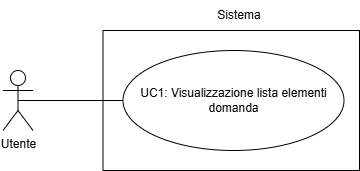

The diagram above was exported from draw.io. Its source (the exported page's mxGraphModel, read from the mxfile embedded in the PNG):
<mxGraphModel dx="1221" dy="1731" grid="1" gridSize="10" guides="1" tooltips="1" connect="1" arrows="1" fold="1" page="1" pageScale="1" pageWidth="827" pageHeight="1169" math="0" shadow="0">
  <root>
    <mxCell id="0" />
    <mxCell id="1" parent="0" />
    <mxCell id="2" value="" style="html=1;whiteSpace=wrap;" vertex="1" parent="1">
      <mxGeometry x="135.5" y="-1050" width="256.5" height="140" as="geometry" />
    </mxCell>
    <mxCell id="3" value="UC1: Visualizzazione lista elementi domanda" style="ellipse;whiteSpace=wrap;html=1;" vertex="1" parent="1">
      <mxGeometry x="155.5" y="-1030" width="221" height="100" as="geometry" />
    </mxCell>
    <mxCell id="4" style="edgeStyle=orthogonalEdgeStyle;rounded=0;orthogonalLoop=1;jettySize=auto;html=1;exitX=0.5;exitY=0.5;exitDx=0;exitDy=0;exitPerimeter=0;entryX=0;entryY=0.5;entryDx=0;entryDy=0;endArrow=none;endFill=0;" edge="1" source="5" target="3" parent="1">
      <mxGeometry relative="1" as="geometry" />
    </mxCell>
    <mxCell id="5" value="Utente" style="shape=umlActor;verticalLabelPosition=bottom;verticalAlign=top;html=1;" vertex="1" parent="1">
      <mxGeometry x="35.5" y="-1010" width="30" height="60" as="geometry" />
    </mxCell>
    <mxCell id="6" value="Sistema" style="text;html=1;align=center;verticalAlign=middle;whiteSpace=wrap;rounded=0;" vertex="1" parent="1">
      <mxGeometry x="242" y="-1080" width="60" height="30" as="geometry" />
    </mxCell>
  </root>
</mxGraphModel>